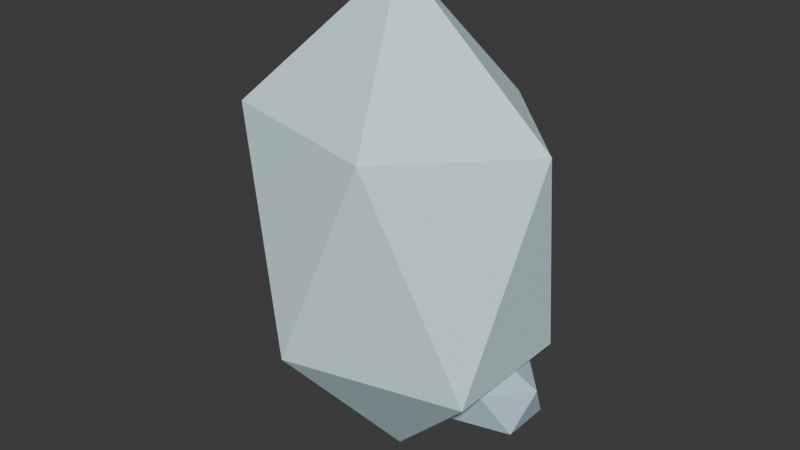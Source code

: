 # Source: SH10_L06_Glacier.blend  (saved by Blender 5.2.44; exported with 4.5.12 LTS)
import bpy
from mathutils import Matrix  # noqa: F401  (used for matrix-valued properties, if any)

bpy.ops.wm.read_factory_settings(use_empty=True)
scene = bpy.context.scene
scene.name = 'Scene'

# ---- collections
col_collection = bpy.data.collections.new('Collection'); scene.collection.children.link(col_collection)

# ---- materials (node trees are filled in below, after node groups)
mat_sh10_l06_glacier_slate = bpy.data.materials.new('SH10_L06_Glacier_Slate')
mat_sh10_l06_glacier_slate.diffuse_color = (0.47, 0.64, 0.75, 1.0)
mat_sh10_l06_glacier_moss = bpy.data.materials.new('SH10_L06_Glacier_Moss')
mat_sh10_l06_glacier_moss.diffuse_color = (0.329, 0.448, 0.525, 1.0)
mat_sh10_l06_glacier_edge = bpy.data.materials.new('SH10_L06_Glacier_Edge')
mat_sh10_l06_glacier_edge.diffuse_color = (0.705, 0.96, 1.0, 1.0)

# ---- material node trees
mat_sh10_l06_glacier_slate.use_nodes = True; mat_sh10_l06_glacier_slate.node_tree.nodes.clear()
_N = mat_sh10_l06_glacier_slate.node_tree.nodes; _L = mat_sh10_l06_glacier_slate.node_tree.links
n0 = _N.new('ShaderNodeBsdfPrincipled'); n0.name = 'Principled BSDF'; n0.location = (-200, 100)
n0.inputs[0].default_value = (0.47, 0.64, 0.75, 1.0)
n0.inputs[2].default_value = 0.8
n0.inputs[10].default_value = 0.005
n1 = _N.new('ShaderNodeOutputMaterial'); n1.name = 'Material Output'; n1.location = (200, 100)
_L.new(n0.outputs[0], n1.inputs[0])
n1.is_active_output = True
mat_sh10_l06_glacier_moss.use_nodes = True; mat_sh10_l06_glacier_moss.node_tree.nodes.clear()
_N = mat_sh10_l06_glacier_moss.node_tree.nodes; _L = mat_sh10_l06_glacier_moss.node_tree.links
n0 = _N.new('ShaderNodeBsdfPrincipled'); n0.name = 'Principled BSDF'; n0.location = (-200, 100)
n0.inputs[0].default_value = (0.329, 0.448, 0.525, 1.0)
n0.inputs[2].default_value = 0.8
n0.inputs[10].default_value = 0.005
n1 = _N.new('ShaderNodeOutputMaterial'); n1.name = 'Material Output'; n1.location = (200, 100)
_L.new(n0.outputs[0], n1.inputs[0])
n1.is_active_output = True
mat_sh10_l06_glacier_edge.use_nodes = True; mat_sh10_l06_glacier_edge.node_tree.nodes.clear()
_N = mat_sh10_l06_glacier_edge.node_tree.nodes; _L = mat_sh10_l06_glacier_edge.node_tree.links
n0 = _N.new('ShaderNodeBsdfPrincipled'); n0.name = 'Principled BSDF'; n0.location = (-200, 100)
n0.inputs[0].default_value = (0.705, 0.96, 1.0, 1.0)
n0.inputs[2].default_value = 0.8
n0.inputs[10].default_value = 0.005
n1 = _N.new('ShaderNodeOutputMaterial'); n1.name = 'Material Output'; n1.location = (200, 100)
_L.new(n0.outputs[0], n1.inputs[0])
n1.is_active_output = True

# ---- world
world_world = bpy.data.worlds.new('World'); scene.world = world_world
world_world.use_nodes = True; world_world.node_tree.nodes.clear()
_N = world_world.node_tree.nodes; _L = world_world.node_tree.links
n0 = _N.new('ShaderNodeOutputWorld'); n0.name = 'World Output'; n0.location = (200, 100)
n1 = _N.new('ShaderNodeBackground'); n1.name = 'Background'; n1.location = (-200, 100)
n1.inputs[0].default_value = (0.05088, 0.05088, 0.05088, 1.0)
_L.new(n1.outputs[0], n0.inputs[0])
n0.is_active_output = True
world_world.color = (0.05088, 0.05088, 0.05088)
world_world.sun_shadow_jitter_overblur = 0.0

# ---- meshes
me_icosphere_121 = bpy.data.meshes.new('Icosphere.121')
me_icosphere_121.from_pydata([(0.0, 0.0, -0.09), (0.4703, -0.2786, 0.1588), (-0.1797, -0.4508, 0.1588), (-0.5814, 0.0, 0.1588), (-0.1797, 0.4508, 0.1588), (0.4703, 0.2786, 0.1588), (0.1797, -0.4508, 0.5612), (-0.4703, -0.2786, 0.5612), (-0.4703, 0.2786, 0.5612), (0.1797, 0.4508, 0.5612), (0.5814, 0.0, 0.5612), (0.0, 0.0, 0.81), (0.6, 0.2, -0.08), (0.8894, 0.02651, 0.08584), (0.4894, -0.08071, 0.08584), (0.2422, 0.2, 0.08584), (0.4894, 0.4807, 0.08584), (0.8894, 0.3735, 0.08584), (0.7106, -0.08071, 0.3542), (0.3106, 0.02651, 0.3542), (0.3106, 0.3735, 0.3542), (0.7106, 0.4807, 0.3542), (0.9578, 0.2, 0.3542), (0.6, 0.2, 0.52), (-0.45, 0.2, -0.05), (-0.1967, -0.06286, 0.0882), (-0.5467, -0.2253, 0.0882), (-0.763, 0.2, 0.0882), (-0.5467, 0.6253, 0.0882), (-0.1967, 0.4629, 0.0882), (-0.3533, -0.2253, 0.3118), (-0.7033, -0.06286, 0.3118), (-0.7033, 0.4629, 0.3118), (-0.3533, 0.6253, 0.3118), (-0.137, 0.2, 0.3118), (-0.45, 0.2, 0.45), (0.0, 0.0, 0.66), (0.2171, -0.1314, 0.6932), (-0.08292, -0.2127, 0.6932), (-0.2683, 0.0, 0.6932), (-0.08292, 0.2127, 0.6932), (0.2171, 0.1314, 0.6932), (0.08292, -0.2127, 0.7468), (-0.2171, -0.1314, 0.7468), (-0.2171, 0.1314, 0.7468), (0.08292, 0.2127, 0.7468), (0.2683, 0.0, 0.7468), (0.0, 0.0, 0.78), (0.0, 0.0, -0.4), (0.8683, -0.4731, 0.5397), (-0.3317, -0.7656, 0.5397), (-1.073, 0.0, 0.5397), (-0.3317, 0.7656, 0.5397), (0.8683, 0.4731, 0.5397), (0.3317, -0.7656, 2.06), (-0.8683, -0.4731, 2.06), (-0.8683, 0.4731, 2.06), (0.3317, 0.7656, 2.06), (1.073, 0.0, 2.06), (0.0, 0.0, 3.0)], [], [(0, 1, 2), (1, 0, 5), (0, 2, 3), (0, 3, 4), (0, 4, 5), (1, 5, 10), (2, 1, 6), (3, 2, 7), (4, 3, 8), (5, 4, 9), (1, 10, 6), (2, 6, 7), (3, 7, 8), (4, 8, 9), (5, 9, 10), (6, 10, 11), (7, 6, 11), (8, 7, 11), (9, 8, 11), (10, 9, 11), (12, 13, 14), (13, 12, 17), (12, 14, 15), (12, 15, 16), (12, 16, 17), (13, 17, 22), (14, 13, 18), (15, 14, 19), (16, 15, 20), (17, 16, 21), (13, 22, 18), (14, 18, 19), (15, 19, 20), (16, 20, 21), (17, 21, 22), (18, 22, 23), (19, 18, 23), (20, 19, 23), (21, 20, 23), (22, 21, 23), (24, 25, 26), (25, 24, 29), (24, 26, 27), (24, 27, 28), (24, 28, 29), (25, 29, 34), (26, 25, 30), (27, 26, 31), (28, 27, 32), (29, 28, 33), (25, 34, 30), (26, 30, 31), (27, 31, 32), (28, 32, 33), (29, 33, 34), (30, 34, 35), (31, 30, 35), (32, 31, 35), (33, 32, 35), (34, 33, 35), (36, 37, 38), (37, 36, 41), (36, 38, 39), (36, 39, 40), (36, 40, 41), (37, 41, 46), (38, 37, 42), (39, 38, 43), (40, 39, 44), (41, 40, 45), (37, 46, 42), (38, 42, 43), (39, 43, 44), (40, 44, 45), (41, 45, 46), (42, 46, 47), (43, 42, 47), (44, 43, 47), (45, 44, 47), (46, 45, 47), (48, 49, 50), (49, 48, 53), (48, 50, 51), (48, 51, 52), (48, 52, 53), (49, 53, 58), (50, 49, 54), (51, 50, 55), (52, 51, 56), (53, 52, 57), (49, 58, 54), (50, 54, 55), (51, 55, 56), (52, 56, 57), (53, 57, 58), (54, 58, 59), (55, 54, 59), (56, 55, 59), (57, 56, 59), (58, 57, 59)])
me_icosphere_121.polygons.foreach_set('material_index', [0, 0, 0, 0, 0, 0, 0, 0, 0, 0, 0, 0, 0, 0, 0, 0, 0, 0, 0, 0, 0, 0, 0, 0, 0, 0, 0, 0, 0, 0, 0, 0, 0, 0, 0, 0, 0, 0, 0, 0, 0, 0, 0, 0, 0, 0, 0, 0, 0, 0, 0, 0, 0, 0, 0, 0, 0, 0, 0, 0, 1, 1, 1, 1, 1, 1, 1, 1, 1, 1, 1, 1, 1, 1, 1, 1, 1, 1, 1, 1, 2, 2, 2, 2, 2, 2, 2, 2, 2, 2, 2, 2, 2, 2, 2, 2, 2, 2, 2, 2])
_uv = me_icosphere_121.uv_layers.new(name='UVMap')
_uv.uv.foreach_set('vector', [0.5451, 0.7856, 0.4352, 0.8032, 0.5038, 0.6956, 0.4352, 0.8032, 0.5451, 0.7856, 0.5038, 0.8804, 0.5451, 0.7856, 0.5038, 0.6956, 0.6149, 0.7063, 0.5451, 0.7856, 0.6149, 0.7063, 0.6149, 0.8205, 0.7955, 0.6487, 0.7141, 0.6487, 0.7942, 0.5495, 0.3599, 0.9038, 0.339, 0.8, 0.4272, 0.8362, 0.6847, 0.7489, 0.6341, 0.6491, 0.7043, 0.6487, 0.7628, 0.8108, 0.6847, 0.7489, 0.7838, 0.7487, 0.4198, 0.6395, 0.339, 0.6063, 0.427, 0.5698, 0.7942, 0.5495, 0.7141, 0.6487, 0.6944, 0.5483, 0.3599, 0.9038, 0.4272, 0.8362, 0.4272, 0.9236, 0.6847, 0.7489, 0.7043, 0.6487, 0.7838, 0.7487, 0.339, 0.6063, 0.339, 0.511, 0.427, 0.5698, 0.7141, 0.6487, 0.6341, 0.6467, 0.6944, 0.5483, 0.7942, 0.5495, 0.6944, 0.5483, 0.7637, 0.4862, 0.9012, 0.8323, 0.7944, 0.8134, 0.8881, 0.7384, 0.7838, 0.7487, 0.7043, 0.6487, 0.7944, 0.6487, 0.427, 0.5698, 0.339, 0.511, 0.4198, 0.4853, 0.7944, 0.6999, 0.9012, 0.6487, 0.8881, 0.7384, 0.7944, 0.8134, 0.7944, 0.6999, 0.8881, 0.7384, 0.2402, 0.88, 0.1717, 0.89, 0.2142, 0.8238, 0.1717, 0.89, 0.2402, 0.88, 0.2142, 0.9383, 0.2402, 0.88, 0.2142, 0.8238, 0.2829, 0.8313, 0.2402, 0.88, 0.2829, 0.8313, 0.2829, 0.902, 0.7944, 0.9367, 0.7944, 0.8845, 0.8568, 0.9322, 0.3519, 0.9882, 0.339, 0.9236, 0.397, 0.9456, 0.4987, 0.9544, 0.4366, 0.9839, 0.4352, 0.9379, 0.538, 0.907, 0.4987, 0.9544, 0.4978, 0.8904, 0.3337, 0.9243, 0.2829, 0.905, 0.3388, 0.8779, 0.8568, 0.9322, 0.7944, 0.8845, 0.8581, 0.8676, 0.3519, 0.9882, 0.397, 0.9456, 0.397, 1.0, 0.4987, 0.9544, 0.4352, 0.9379, 0.4978, 0.8904, 0.2829, 0.905, 0.2829, 0.8429, 0.3388, 0.8779, 0.7944, 0.8845, 0.7965, 0.8323, 0.8581, 0.8676, 0.8568, 0.9322, 0.8581, 0.8676, 0.8975, 0.9094, 0.9636, 0.946, 0.8975, 0.9335, 0.9563, 0.8874, 0.4978, 0.8904, 0.4352, 0.9379, 0.4352, 0.8804, 0.3388, 0.8779, 0.2829, 0.8429, 0.3337, 0.8238, 0.8975, 0.8632, 0.9636, 0.8323, 0.9563, 0.8874, 0.8975, 0.9335, 0.8975, 0.8632, 0.9563, 0.8874, 0.8649, 0.5864, 0.7955, 0.562, 0.84, 0.5037, 0.7955, 0.562, 0.8649, 0.5864, 0.84, 0.6487, 0.8649, 0.5864, 0.84, 0.5037, 0.9118, 0.5544, 0.8649, 0.5864, 0.9118, 0.5544, 0.9118, 0.644, 0.8649, 0.5864, 0.9118, 0.644, 0.84, 0.6487, 0.9012, 0.7795, 0.9012, 0.6796, 0.9452, 0.7295, 0.84, 0.5037, 0.7955, 0.562, 0.7996, 0.5149, 0.4189, 0.7208, 0.4004, 0.8, 0.3695, 0.7654, 0.4189, 0.6395, 0.4189, 0.7208, 0.3809, 0.6662, 0.7442, 0.9071, 0.7442, 0.8358, 0.7891, 0.8693, 0.9012, 0.7795, 0.9452, 0.7295, 0.9359, 0.8103, 0.3374, 0.9844, 0.2829, 0.9721, 0.3374, 0.9243, 0.4189, 0.7208, 0.3695, 0.7654, 0.3809, 0.6662, 0.7442, 0.8358, 0.7756, 0.8108, 0.7891, 0.8693, 0.9012, 0.6796, 0.9359, 0.6487, 0.9452, 0.7295, 0.7021, 0.9573, 0.6341, 0.9024, 0.693, 0.8752, 0.7442, 0.9007, 0.7021, 0.9573, 0.693, 0.8752, 0.3809, 0.6662, 0.3695, 0.7654, 0.339, 0.7116, 0.6341, 0.8119, 0.7021, 0.8108, 0.693, 0.8752, 0.6341, 0.9024, 0.6341, 0.8119, 0.693, 0.8752, 0.5711, 0.9267, 0.5854, 0.8804, 0.6146, 0.9316, 0.5854, 0.8804, 0.5711, 0.9267, 0.538, 0.8919, 0.5711, 0.9267, 0.6146, 0.9316, 0.5854, 0.9748, 0.5711, 0.9267, 0.5854, 0.9748, 0.538, 0.9502, 0.5711, 0.9267, 0.538, 0.9502, 0.538, 0.8919, 0.4189, 0.7484, 0.4189, 0.6985, 0.431, 0.7235, 0.6146, 0.9316, 0.5854, 0.8804, 0.6084, 0.8998, 0.5854, 0.9748, 0.6146, 0.9316, 0.6084, 0.9581, 0.628, 0.7546, 0.628, 0.7834, 0.6149, 0.7729, 0.6149, 0.7546, 0.6149, 0.6956, 0.6267, 0.7264, 0.9688, 0.5941, 0.9449, 0.5941, 0.99, 0.5708, 0.4189, 0.6698, 0.4313, 0.6395, 0.4313, 0.6985, 0.431, 0.7734, 0.4189, 0.7984, 0.4189, 0.7484, 0.9153, 0.5269, 0.9366, 0.5037, 0.9118, 0.5526, 0.9205, 0.5828, 0.9118, 0.5526, 0.9449, 0.5941, 0.99, 0.5708, 0.9449, 0.5941, 0.9548, 0.5452, 0.9848, 0.515, 0.99, 0.5708, 0.9548, 0.5452, 0.9366, 0.5037, 0.9848, 0.515, 0.9548, 0.5452, 0.9118, 0.5526, 0.9366, 0.5037, 0.9548, 0.5452, 0.9449, 0.5941, 0.9118, 0.5526, 0.9548, 0.5452, 0.1717, 0.6347, 0.3335, 0.4853, 0.339, 0.7196, 0.1717, 0.7484, 0.1484, 0.9768, 9.576e-09, 0.8016, 0.1717, 0.6347, 0.339, 0.7196, 0.1717, 0.8238, 0.4352, 0.4853, 0.1765, 0.4853, 0.2358, 0.3847, 0.4352, 0.4853, 0.2358, 0.3847, 0.4185, 0.2377, 0.1717, 0.7484, 9.576e-09, 0.8016, 2.393e-08, 0.4978, 0.641, 0.4599, 0.4352, 0.4862, 0.4352, 0.2317, 0.796, 0.3692, 0.641, 0.4599, 0.6582, 0.1594, 0.9444, 0.4915, 0.796, 0.479, 0.9677, 0.2284, 0.4185, 0.2377, 0.2358, 0.3847, 0.1496, 0.08476, 0.1717, 0.7484, 2.393e-08, 0.4978, 0.1484, 0.4853, 0.641, 0.4599, 0.4352, 0.2317, 0.6582, 0.1594, 0.796, 0.479, 0.796, 0.1752, 0.9677, 0.2284, 0.2358, 0.3847, 1.094e-08, 0.2377, 0.1496, 0.08476, 0.4185, 0.2377, 0.1496, 0.08476, 0.2956, 3.12e-08, 0.6341, 0.4862, 0.6341, 0.6772, 0.4572, 0.4941, 0.6582, 0.1594, 0.4352, 0.2317, 0.4629, 3.277e-08, 0.9677, 0.2284, 0.796, 0.1752, 0.9444, 6.224e-09, 0.1496, 0.08476, 1.094e-08, 0.2377, 0.03695, 5.8e-08, 0.6341, 0.6772, 0.4352, 0.6956, 0.4572, 0.4941])
me_icosphere_121.materials.append(mat_sh10_l06_glacier_slate)
me_icosphere_121.materials.append(mat_sh10_l06_glacier_moss)
me_icosphere_121.materials.append(mat_sh10_l06_glacier_edge)
me_icosphere_121.update()

# ---- objects
ob_sh10_l06_glacier = bpy.data.objects.new('SH10_L06_Glacier', me_icosphere_121)

# ---- transforms, parenting, visibility, modifiers, constraints
ob_sh10_l06_glacier.location = (0.0, 0.0, 0.0)

# ---- collection membership
col_collection.objects.link(ob_sh10_l06_glacier)

# ---- scene / render settings (as saved in the file)
scene.frame_start = 1; scene.frame_end = 25; scene.frame_set(1)
scene.render.engine = 'BLENDER_EEVEE_NEXT'
scene.render.bake_bias = 0.0
scene.render.bake_samples = 0
scene.render.compositor_device = 'GPU'
scene.eevee.use_volume_custom_range = False
scene.eevee.fast_gi_thickness_near = 0.1
scene.eevee.fast_gi_thickness_far = 0.0
scene.eevee.ray_tracing_options.screen_trace_thickness = 0.1
bpy.context.view_layer.update()

# ---- added for rendering (the .blend has no active camera and no usable light): camera, sun
cam_auto = bpy.data.cameras.new('AutoCamera')
cam_auto.lens = 50.0
cam_auto.sensor_width = 36.0
cam_auto.clip_end = 1000.0
ob_auto_camera = bpy.data.objects.new('AutoCamera', cam_auto)
scene.collection.objects.link(ob_auto_camera)
ob_auto_camera.location = (3.98088, -4.77705, 4.4847)
ob_auto_camera.rotation_euler = (1.09748, -7.21219e-08, 0.694738)
scene.camera = ob_auto_camera
light_auto_sun = bpy.data.lights.new('AutoSun', 'SUN')
light_auto_sun.energy = 3.0
light_auto_sun.angle = 0.0523599
ob_auto_sun = bpy.data.objects.new('AutoSun', light_auto_sun)
scene.collection.objects.link(ob_auto_sun)
ob_auto_sun.rotation_euler = (0.872665, 0.174533, 0.523599)
bpy.context.view_layer.update()
